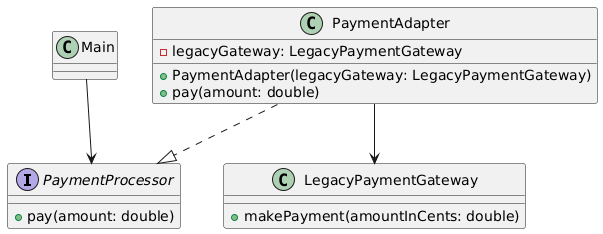

The diagram above was rendered by PlantUML. Its source (embedded in the PNG):
@startuml
interface PaymentProcessor {
    +pay(amount: double)
}

class LegacyPaymentGateway {
    +makePayment(amountInCents: double)
}

class PaymentAdapter {
    -legacyGateway: LegacyPaymentGateway
    +PaymentAdapter(legacyGateway: LegacyPaymentGateway)
    +pay(amount: double)
}

PaymentAdapter ..|> PaymentProcessor
PaymentAdapter --> LegacyPaymentGateway
Main --> PaymentProcessor
@enduml